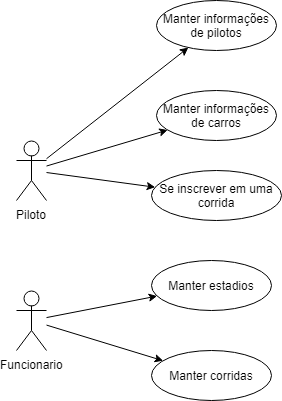

The diagram above was exported from draw.io. Its source (the exported page's mxGraphModel, read from the mxfile embedded in the PNG):
<mxGraphModel dx="834" dy="473" grid="1" gridSize="10" guides="1" tooltips="1" connect="1" arrows="1" fold="1" page="1" pageScale="1" pageWidth="827" pageHeight="1169" math="0" shadow="0">
  <root>
    <mxCell id="0" />
    <mxCell id="1" parent="0" />
    <mxCell id="2I7fX6PdfwDK1MTPY6LM-9" value="" style="rounded=0;orthogonalLoop=1;jettySize=auto;html=1;" edge="1" parent="1" source="2I7fX6PdfwDK1MTPY6LM-1" target="2I7fX6PdfwDK1MTPY6LM-2">
      <mxGeometry relative="1" as="geometry">
        <mxPoint x="310" y="190" as="targetPoint" />
      </mxGeometry>
    </mxCell>
    <mxCell id="2I7fX6PdfwDK1MTPY6LM-1" value="Piloto" style="shape=umlActor;verticalLabelPosition=bottom;labelBackgroundColor=#ffffff;verticalAlign=top;html=1;outlineConnect=0;" vertex="1" parent="1">
      <mxGeometry x="200" y="160" width="30" height="60" as="geometry" />
    </mxCell>
    <mxCell id="2I7fX6PdfwDK1MTPY6LM-2" value="Manter informações de pilotos" style="ellipse;whiteSpace=wrap;html=1;" vertex="1" parent="1">
      <mxGeometry x="340" y="20" width="120" height="50" as="geometry" />
    </mxCell>
    <mxCell id="2I7fX6PdfwDK1MTPY6LM-5" value="Manter informações de carros&lt;br&gt;" style="ellipse;whiteSpace=wrap;html=1;" vertex="1" parent="1">
      <mxGeometry x="340" y="110" width="120" height="50" as="geometry" />
    </mxCell>
    <mxCell id="2I7fX6PdfwDK1MTPY6LM-6" value="Manter estadios&lt;br&gt;" style="ellipse;whiteSpace=wrap;html=1;" vertex="1" parent="1">
      <mxGeometry x="335" y="280" width="120" height="50" as="geometry" />
    </mxCell>
    <mxCell id="2I7fX6PdfwDK1MTPY6LM-7" value="Se inscrever em uma corrida&lt;br&gt;" style="ellipse;whiteSpace=wrap;html=1;" vertex="1" parent="1">
      <mxGeometry x="335" y="190" width="130" height="50" as="geometry" />
    </mxCell>
    <mxCell id="2I7fX6PdfwDK1MTPY6LM-10" value="" style="rounded=0;orthogonalLoop=1;jettySize=auto;html=1;" edge="1" parent="1" source="2I7fX6PdfwDK1MTPY6LM-1" target="2I7fX6PdfwDK1MTPY6LM-5">
      <mxGeometry relative="1" as="geometry">
        <mxPoint x="240" y="187.4324324324324" as="sourcePoint" />
        <mxPoint x="383.2827803745099" y="67.38469752405922" as="targetPoint" />
      </mxGeometry>
    </mxCell>
    <mxCell id="2I7fX6PdfwDK1MTPY6LM-11" value="" style="rounded=0;orthogonalLoop=1;jettySize=auto;html=1;" edge="1" parent="1" source="2I7fX6PdfwDK1MTPY6LM-16" target="2I7fX6PdfwDK1MTPY6LM-6">
      <mxGeometry relative="1" as="geometry">
        <mxPoint x="250" y="197.4324324324324" as="sourcePoint" />
        <mxPoint x="393.2827803745099" y="77.38469752405922" as="targetPoint" />
      </mxGeometry>
    </mxCell>
    <mxCell id="2I7fX6PdfwDK1MTPY6LM-12" value="" style="rounded=0;orthogonalLoop=1;jettySize=auto;html=1;" edge="1" parent="1" source="2I7fX6PdfwDK1MTPY6LM-1" target="2I7fX6PdfwDK1MTPY6LM-7">
      <mxGeometry relative="1" as="geometry">
        <mxPoint x="230" y="305.5405405405405" as="sourcePoint" />
        <mxPoint x="403.2827803745099" y="87.38469752405922" as="targetPoint" />
      </mxGeometry>
    </mxCell>
    <mxCell id="2I7fX6PdfwDK1MTPY6LM-22" style="edgeStyle=none;rounded=0;orthogonalLoop=1;jettySize=auto;html=1;" edge="1" parent="1" source="2I7fX6PdfwDK1MTPY6LM-16" target="2I7fX6PdfwDK1MTPY6LM-21">
      <mxGeometry relative="1" as="geometry" />
    </mxCell>
    <mxCell id="2I7fX6PdfwDK1MTPY6LM-16" value="Funcionario&lt;br&gt;" style="shape=umlActor;verticalLabelPosition=bottom;labelBackgroundColor=#ffffff;verticalAlign=top;html=1;outlineConnect=0;" vertex="1" parent="1">
      <mxGeometry x="200" y="310" width="30" height="60" as="geometry" />
    </mxCell>
    <mxCell id="2I7fX6PdfwDK1MTPY6LM-21" value="Manter corridas&lt;br&gt;" style="ellipse;whiteSpace=wrap;html=1;" vertex="1" parent="1">
      <mxGeometry x="335" y="370" width="120" height="50" as="geometry" />
    </mxCell>
  </root>
</mxGraphModel>